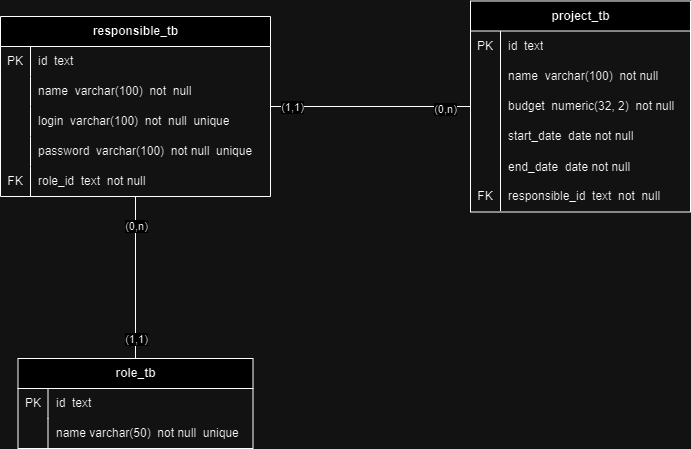

The diagram above was exported from draw.io. Its source (the exported page's mxGraphModel, read from the mxfile embedded in the PNG):
<mxGraphModel dx="1434" dy="790" grid="1" gridSize="10" guides="1" tooltips="1" connect="1" arrows="1" fold="1" page="1" pageScale="1" pageWidth="850" pageHeight="1100" math="0" shadow="0" extFonts="Permanent Marker^https://fonts.googleapis.com/css?family=Permanent+Marker">
  <root>
    <mxCell id="0" />
    <mxCell id="1" parent="0" />
    <mxCell id="QvT4543Tfit5pEQDGJ2K-1" value="responsible_tb" style="shape=table;startSize=30;container=1;collapsible=1;childLayout=tableLayout;fixedRows=1;rowLines=0;fontStyle=1;align=center;resizeLast=1;html=1;" parent="1" vertex="1">
      <mxGeometry x="80" y="88" width="270" height="180" as="geometry" />
    </mxCell>
    <mxCell id="QvT4543Tfit5pEQDGJ2K-71" value="" style="shape=tableRow;horizontal=0;startSize=0;swimlaneHead=0;swimlaneBody=0;fillColor=none;collapsible=0;dropTarget=0;points=[[0,0.5],[1,0.5]];portConstraint=eastwest;top=0;left=0;right=0;bottom=0;" parent="QvT4543Tfit5pEQDGJ2K-1" vertex="1">
      <mxGeometry y="30" width="270" height="30" as="geometry" />
    </mxCell>
    <mxCell id="QvT4543Tfit5pEQDGJ2K-72" value="PK" style="shape=partialRectangle;connectable=0;fillColor=none;top=0;left=0;bottom=0;right=0;fontStyle=0;overflow=hidden;whiteSpace=wrap;html=1;" parent="QvT4543Tfit5pEQDGJ2K-71" vertex="1">
      <mxGeometry width="30" height="30" as="geometry">
        <mxRectangle width="30" height="30" as="alternateBounds" />
      </mxGeometry>
    </mxCell>
    <mxCell id="QvT4543Tfit5pEQDGJ2K-73" value="id&amp;nbsp; text&amp;nbsp;" style="shape=partialRectangle;connectable=0;fillColor=none;top=0;left=0;bottom=0;right=0;align=left;spacingLeft=6;fontStyle=0;overflow=hidden;whiteSpace=wrap;html=1;" parent="QvT4543Tfit5pEQDGJ2K-71" vertex="1">
      <mxGeometry x="30" width="240" height="30" as="geometry">
        <mxRectangle width="240" height="30" as="alternateBounds" />
      </mxGeometry>
    </mxCell>
    <mxCell id="QvT4543Tfit5pEQDGJ2K-5" value="" style="shape=tableRow;horizontal=0;startSize=0;swimlaneHead=0;swimlaneBody=0;fillColor=none;collapsible=0;dropTarget=0;points=[[0,0.5],[1,0.5]];portConstraint=eastwest;top=0;left=0;right=0;bottom=0;" parent="QvT4543Tfit5pEQDGJ2K-1" vertex="1">
      <mxGeometry y="60" width="270" height="30" as="geometry" />
    </mxCell>
    <mxCell id="QvT4543Tfit5pEQDGJ2K-6" value="" style="shape=partialRectangle;connectable=0;fillColor=none;top=0;left=0;bottom=0;right=0;editable=1;overflow=hidden;whiteSpace=wrap;html=1;" parent="QvT4543Tfit5pEQDGJ2K-5" vertex="1">
      <mxGeometry width="30" height="30" as="geometry">
        <mxRectangle width="30" height="30" as="alternateBounds" />
      </mxGeometry>
    </mxCell>
    <mxCell id="QvT4543Tfit5pEQDGJ2K-7" value="name&amp;nbsp; varchar(100)&amp;nbsp; not&amp;nbsp; null" style="shape=partialRectangle;connectable=0;fillColor=none;top=0;left=0;bottom=0;right=0;align=left;spacingLeft=6;overflow=hidden;whiteSpace=wrap;html=1;" parent="QvT4543Tfit5pEQDGJ2K-5" vertex="1">
      <mxGeometry x="30" width="240" height="30" as="geometry">
        <mxRectangle width="240" height="30" as="alternateBounds" />
      </mxGeometry>
    </mxCell>
    <mxCell id="QvT4543Tfit5pEQDGJ2K-8" value="" style="shape=tableRow;horizontal=0;startSize=0;swimlaneHead=0;swimlaneBody=0;fillColor=none;collapsible=0;dropTarget=0;points=[[0,0.5],[1,0.5]];portConstraint=eastwest;top=0;left=0;right=0;bottom=0;" parent="QvT4543Tfit5pEQDGJ2K-1" vertex="1">
      <mxGeometry y="90" width="270" height="30" as="geometry" />
    </mxCell>
    <mxCell id="QvT4543Tfit5pEQDGJ2K-9" value="" style="shape=partialRectangle;connectable=0;fillColor=none;top=0;left=0;bottom=0;right=0;editable=1;overflow=hidden;whiteSpace=wrap;html=1;" parent="QvT4543Tfit5pEQDGJ2K-8" vertex="1">
      <mxGeometry width="30" height="30" as="geometry">
        <mxRectangle width="30" height="30" as="alternateBounds" />
      </mxGeometry>
    </mxCell>
    <mxCell id="QvT4543Tfit5pEQDGJ2K-10" value="login&amp;nbsp; varchar(100)&amp;nbsp; not&amp;nbsp; null&amp;nbsp; unique" style="shape=partialRectangle;connectable=0;fillColor=none;top=0;left=0;bottom=0;right=0;align=left;spacingLeft=6;overflow=hidden;whiteSpace=wrap;html=1;" parent="QvT4543Tfit5pEQDGJ2K-8" vertex="1">
      <mxGeometry x="30" width="240" height="30" as="geometry">
        <mxRectangle width="240" height="30" as="alternateBounds" />
      </mxGeometry>
    </mxCell>
    <mxCell id="QvT4543Tfit5pEQDGJ2K-11" value="" style="shape=tableRow;horizontal=0;startSize=0;swimlaneHead=0;swimlaneBody=0;fillColor=none;collapsible=0;dropTarget=0;points=[[0,0.5],[1,0.5]];portConstraint=eastwest;top=0;left=0;right=0;bottom=0;" parent="QvT4543Tfit5pEQDGJ2K-1" vertex="1">
      <mxGeometry y="120" width="270" height="30" as="geometry" />
    </mxCell>
    <mxCell id="QvT4543Tfit5pEQDGJ2K-12" value="" style="shape=partialRectangle;connectable=0;fillColor=none;top=0;left=0;bottom=0;right=0;editable=1;overflow=hidden;whiteSpace=wrap;html=1;" parent="QvT4543Tfit5pEQDGJ2K-11" vertex="1">
      <mxGeometry width="30" height="30" as="geometry">
        <mxRectangle width="30" height="30" as="alternateBounds" />
      </mxGeometry>
    </mxCell>
    <mxCell id="QvT4543Tfit5pEQDGJ2K-13" value="password&amp;nbsp; varchar(100)&amp;nbsp; not null&amp;nbsp; unique" style="shape=partialRectangle;connectable=0;fillColor=none;top=0;left=0;bottom=0;right=0;align=left;spacingLeft=6;overflow=hidden;whiteSpace=wrap;html=1;" parent="QvT4543Tfit5pEQDGJ2K-11" vertex="1">
      <mxGeometry x="30" width="240" height="30" as="geometry">
        <mxRectangle width="240" height="30" as="alternateBounds" />
      </mxGeometry>
    </mxCell>
    <mxCell id="QvT4543Tfit5pEQDGJ2K-63" value="" style="shape=tableRow;horizontal=0;startSize=0;swimlaneHead=0;swimlaneBody=0;fillColor=none;collapsible=0;dropTarget=0;points=[[0,0.5],[1,0.5]];portConstraint=eastwest;top=0;left=0;right=0;bottom=0;" parent="QvT4543Tfit5pEQDGJ2K-1" vertex="1">
      <mxGeometry y="150" width="270" height="30" as="geometry" />
    </mxCell>
    <mxCell id="QvT4543Tfit5pEQDGJ2K-64" value="FK" style="shape=partialRectangle;connectable=0;fillColor=none;top=0;left=0;bottom=0;right=0;fontStyle=0;overflow=hidden;whiteSpace=wrap;html=1;" parent="QvT4543Tfit5pEQDGJ2K-63" vertex="1">
      <mxGeometry width="30" height="30" as="geometry">
        <mxRectangle width="30" height="30" as="alternateBounds" />
      </mxGeometry>
    </mxCell>
    <mxCell id="QvT4543Tfit5pEQDGJ2K-65" value="role_id&amp;nbsp; text&amp;nbsp; not null&amp;nbsp;" style="shape=partialRectangle;connectable=0;fillColor=none;top=0;left=0;bottom=0;right=0;align=left;spacingLeft=6;fontStyle=0;overflow=hidden;whiteSpace=wrap;html=1;" parent="QvT4543Tfit5pEQDGJ2K-63" vertex="1">
      <mxGeometry x="30" width="240" height="30" as="geometry">
        <mxRectangle width="240" height="30" as="alternateBounds" />
      </mxGeometry>
    </mxCell>
    <mxCell id="QvT4543Tfit5pEQDGJ2K-14" value="role_tb" style="shape=table;startSize=30;container=1;collapsible=1;childLayout=tableLayout;fixedRows=1;rowLines=0;fontStyle=1;align=center;resizeLast=1;html=1;" parent="1" vertex="1">
      <mxGeometry x="97.5" y="430" width="235" height="90" as="geometry" />
    </mxCell>
    <mxCell id="QvT4543Tfit5pEQDGJ2K-67" value="" style="shape=tableRow;horizontal=0;startSize=0;swimlaneHead=0;swimlaneBody=0;fillColor=none;collapsible=0;dropTarget=0;points=[[0,0.5],[1,0.5]];portConstraint=eastwest;top=0;left=0;right=0;bottom=0;" parent="QvT4543Tfit5pEQDGJ2K-14" vertex="1">
      <mxGeometry y="30" width="235" height="30" as="geometry" />
    </mxCell>
    <mxCell id="QvT4543Tfit5pEQDGJ2K-68" value="PK" style="shape=partialRectangle;connectable=0;fillColor=none;top=0;left=0;bottom=0;right=0;fontStyle=0;overflow=hidden;whiteSpace=wrap;html=1;" parent="QvT4543Tfit5pEQDGJ2K-67" vertex="1">
      <mxGeometry width="30" height="30" as="geometry">
        <mxRectangle width="30" height="30" as="alternateBounds" />
      </mxGeometry>
    </mxCell>
    <mxCell id="QvT4543Tfit5pEQDGJ2K-69" value="id&amp;nbsp; text&amp;nbsp;" style="shape=partialRectangle;connectable=0;fillColor=none;top=0;left=0;bottom=0;right=0;align=left;spacingLeft=6;fontStyle=0;overflow=hidden;whiteSpace=wrap;html=1;" parent="QvT4543Tfit5pEQDGJ2K-67" vertex="1">
      <mxGeometry x="30" width="205" height="30" as="geometry">
        <mxRectangle width="205" height="30" as="alternateBounds" />
      </mxGeometry>
    </mxCell>
    <mxCell id="QvT4543Tfit5pEQDGJ2K-18" value="" style="shape=tableRow;horizontal=0;startSize=0;swimlaneHead=0;swimlaneBody=0;fillColor=none;collapsible=0;dropTarget=0;points=[[0,0.5],[1,0.5]];portConstraint=eastwest;top=0;left=0;right=0;bottom=0;" parent="QvT4543Tfit5pEQDGJ2K-14" vertex="1">
      <mxGeometry y="60" width="235" height="30" as="geometry" />
    </mxCell>
    <mxCell id="QvT4543Tfit5pEQDGJ2K-19" value="" style="shape=partialRectangle;connectable=0;fillColor=none;top=0;left=0;bottom=0;right=0;editable=1;overflow=hidden;whiteSpace=wrap;html=1;" parent="QvT4543Tfit5pEQDGJ2K-18" vertex="1">
      <mxGeometry width="30" height="30" as="geometry">
        <mxRectangle width="30" height="30" as="alternateBounds" />
      </mxGeometry>
    </mxCell>
    <mxCell id="QvT4543Tfit5pEQDGJ2K-20" value="name varchar(50)&amp;nbsp; not null&amp;nbsp; unique&amp;nbsp;&amp;nbsp;" style="shape=partialRectangle;connectable=0;fillColor=none;top=0;left=0;bottom=0;right=0;align=left;spacingLeft=6;overflow=hidden;whiteSpace=wrap;html=1;" parent="QvT4543Tfit5pEQDGJ2K-18" vertex="1">
      <mxGeometry x="30" width="205" height="30" as="geometry">
        <mxRectangle width="205" height="30" as="alternateBounds" />
      </mxGeometry>
    </mxCell>
    <mxCell id="QvT4543Tfit5pEQDGJ2K-27" value="" style="endArrow=none;html=1;rounded=0;" parent="1" source="QvT4543Tfit5pEQDGJ2K-1" target="QvT4543Tfit5pEQDGJ2K-14" edge="1">
      <mxGeometry relative="1" as="geometry">
        <mxPoint x="340" y="410" as="sourcePoint" />
        <mxPoint x="500" y="410" as="targetPoint" />
      </mxGeometry>
    </mxCell>
    <mxCell id="QvT4543Tfit5pEQDGJ2K-48" value="(1,1)" style="edgeLabel;html=1;align=center;verticalAlign=middle;resizable=0;points=[];" parent="QvT4543Tfit5pEQDGJ2K-27" vertex="1" connectable="0">
      <mxGeometry x="0.7556" y="1" relative="1" as="geometry">
        <mxPoint x="-1" as="offset" />
      </mxGeometry>
    </mxCell>
    <mxCell id="QvT4543Tfit5pEQDGJ2K-49" value="(0,n)" style="edgeLabel;html=1;align=center;verticalAlign=middle;resizable=0;points=[];" parent="QvT4543Tfit5pEQDGJ2K-27" vertex="1" connectable="0">
      <mxGeometry x="-0.6444" relative="1" as="geometry">
        <mxPoint as="offset" />
      </mxGeometry>
    </mxCell>
    <mxCell id="QvT4543Tfit5pEQDGJ2K-28" value="project_tb" style="shape=table;startSize=30;container=1;collapsible=1;childLayout=tableLayout;fixedRows=1;rowLines=0;fontStyle=1;align=center;resizeLast=1;html=1;" parent="1" vertex="1">
      <mxGeometry x="550" y="72.5" width="220" height="211" as="geometry" />
    </mxCell>
    <mxCell id="QvT4543Tfit5pEQDGJ2K-55" value="" style="shape=tableRow;horizontal=0;startSize=0;swimlaneHead=0;swimlaneBody=0;fillColor=none;collapsible=0;dropTarget=0;points=[[0,0.5],[1,0.5]];portConstraint=eastwest;top=0;left=0;right=0;bottom=0;" parent="QvT4543Tfit5pEQDGJ2K-28" vertex="1">
      <mxGeometry y="30" width="220" height="30" as="geometry" />
    </mxCell>
    <mxCell id="QvT4543Tfit5pEQDGJ2K-56" value="PK" style="shape=partialRectangle;connectable=0;fillColor=none;top=0;left=0;bottom=0;right=0;fontStyle=0;overflow=hidden;whiteSpace=wrap;html=1;" parent="QvT4543Tfit5pEQDGJ2K-55" vertex="1">
      <mxGeometry width="30" height="30" as="geometry">
        <mxRectangle width="30" height="30" as="alternateBounds" />
      </mxGeometry>
    </mxCell>
    <mxCell id="QvT4543Tfit5pEQDGJ2K-57" value="id&amp;nbsp; text" style="shape=partialRectangle;connectable=0;fillColor=none;top=0;left=0;bottom=0;right=0;align=left;spacingLeft=6;fontStyle=0;overflow=hidden;whiteSpace=wrap;html=1;" parent="QvT4543Tfit5pEQDGJ2K-55" vertex="1">
      <mxGeometry x="30" width="190" height="30" as="geometry">
        <mxRectangle width="190" height="30" as="alternateBounds" />
      </mxGeometry>
    </mxCell>
    <mxCell id="QvT4543Tfit5pEQDGJ2K-32" value="" style="shape=tableRow;horizontal=0;startSize=0;swimlaneHead=0;swimlaneBody=0;fillColor=none;collapsible=0;dropTarget=0;points=[[0,0.5],[1,0.5]];portConstraint=eastwest;top=0;left=0;right=0;bottom=0;" parent="QvT4543Tfit5pEQDGJ2K-28" vertex="1">
      <mxGeometry y="60" width="220" height="30" as="geometry" />
    </mxCell>
    <mxCell id="QvT4543Tfit5pEQDGJ2K-33" value="" style="shape=partialRectangle;connectable=0;fillColor=none;top=0;left=0;bottom=0;right=0;editable=1;overflow=hidden;whiteSpace=wrap;html=1;" parent="QvT4543Tfit5pEQDGJ2K-32" vertex="1">
      <mxGeometry width="30" height="30" as="geometry">
        <mxRectangle width="30" height="30" as="alternateBounds" />
      </mxGeometry>
    </mxCell>
    <mxCell id="QvT4543Tfit5pEQDGJ2K-34" value="name&amp;nbsp; varchar(100)&amp;nbsp; not null" style="shape=partialRectangle;connectable=0;fillColor=none;top=0;left=0;bottom=0;right=0;align=left;spacingLeft=6;overflow=hidden;whiteSpace=wrap;html=1;" parent="QvT4543Tfit5pEQDGJ2K-32" vertex="1">
      <mxGeometry x="30" width="190" height="30" as="geometry">
        <mxRectangle width="190" height="30" as="alternateBounds" />
      </mxGeometry>
    </mxCell>
    <mxCell id="QvT4543Tfit5pEQDGJ2K-35" value="" style="shape=tableRow;horizontal=0;startSize=0;swimlaneHead=0;swimlaneBody=0;fillColor=none;collapsible=0;dropTarget=0;points=[[0,0.5],[1,0.5]];portConstraint=eastwest;top=0;left=0;right=0;bottom=0;" parent="QvT4543Tfit5pEQDGJ2K-28" vertex="1">
      <mxGeometry y="90" width="220" height="30" as="geometry" />
    </mxCell>
    <mxCell id="QvT4543Tfit5pEQDGJ2K-36" value="" style="shape=partialRectangle;connectable=0;fillColor=none;top=0;left=0;bottom=0;right=0;editable=1;overflow=hidden;whiteSpace=wrap;html=1;" parent="QvT4543Tfit5pEQDGJ2K-35" vertex="1">
      <mxGeometry width="30" height="30" as="geometry">
        <mxRectangle width="30" height="30" as="alternateBounds" />
      </mxGeometry>
    </mxCell>
    <mxCell id="QvT4543Tfit5pEQDGJ2K-37" value="budget&amp;nbsp; numeric(32, 2)&amp;nbsp; not null&amp;nbsp;&amp;nbsp;" style="shape=partialRectangle;connectable=0;fillColor=none;top=0;left=0;bottom=0;right=0;align=left;spacingLeft=6;overflow=hidden;whiteSpace=wrap;html=1;" parent="QvT4543Tfit5pEQDGJ2K-35" vertex="1">
      <mxGeometry x="30" width="190" height="30" as="geometry">
        <mxRectangle width="190" height="30" as="alternateBounds" />
      </mxGeometry>
    </mxCell>
    <mxCell id="QvT4543Tfit5pEQDGJ2K-38" value="" style="shape=tableRow;horizontal=0;startSize=0;swimlaneHead=0;swimlaneBody=0;fillColor=none;collapsible=0;dropTarget=0;points=[[0,0.5],[1,0.5]];portConstraint=eastwest;top=0;left=0;right=0;bottom=0;" parent="QvT4543Tfit5pEQDGJ2K-28" vertex="1">
      <mxGeometry y="120" width="220" height="30" as="geometry" />
    </mxCell>
    <mxCell id="QvT4543Tfit5pEQDGJ2K-39" value="" style="shape=partialRectangle;connectable=0;fillColor=none;top=0;left=0;bottom=0;right=0;editable=1;overflow=hidden;whiteSpace=wrap;html=1;" parent="QvT4543Tfit5pEQDGJ2K-38" vertex="1">
      <mxGeometry width="30" height="30" as="geometry">
        <mxRectangle width="30" height="30" as="alternateBounds" />
      </mxGeometry>
    </mxCell>
    <mxCell id="QvT4543Tfit5pEQDGJ2K-40" value="start_date&amp;nbsp; date not null" style="shape=partialRectangle;connectable=0;fillColor=none;top=0;left=0;bottom=0;right=0;align=left;spacingLeft=6;overflow=hidden;whiteSpace=wrap;html=1;" parent="QvT4543Tfit5pEQDGJ2K-38" vertex="1">
      <mxGeometry x="30" width="190" height="30" as="geometry">
        <mxRectangle width="190" height="30" as="alternateBounds" />
      </mxGeometry>
    </mxCell>
    <mxCell id="QvT4543Tfit5pEQDGJ2K-43" value="" style="shape=tableRow;horizontal=0;startSize=0;swimlaneHead=0;swimlaneBody=0;fillColor=none;collapsible=0;dropTarget=0;points=[[0,0.5],[1,0.5]];portConstraint=eastwest;top=0;left=0;right=0;bottom=0;" parent="QvT4543Tfit5pEQDGJ2K-28" vertex="1">
      <mxGeometry y="150" width="220" height="30" as="geometry" />
    </mxCell>
    <mxCell id="QvT4543Tfit5pEQDGJ2K-44" value="" style="shape=partialRectangle;connectable=0;fillColor=none;top=0;left=0;bottom=0;right=0;editable=1;overflow=hidden;" parent="QvT4543Tfit5pEQDGJ2K-43" vertex="1">
      <mxGeometry width="30" height="30" as="geometry">
        <mxRectangle width="30" height="30" as="alternateBounds" />
      </mxGeometry>
    </mxCell>
    <mxCell id="QvT4543Tfit5pEQDGJ2K-45" value="end_date  date not null" style="shape=partialRectangle;connectable=0;fillColor=none;top=0;left=0;bottom=0;right=0;align=left;spacingLeft=6;overflow=hidden;" parent="QvT4543Tfit5pEQDGJ2K-43" vertex="1">
      <mxGeometry x="30" width="190" height="30" as="geometry">
        <mxRectangle width="190" height="30" as="alternateBounds" />
      </mxGeometry>
    </mxCell>
    <mxCell id="QvT4543Tfit5pEQDGJ2K-51" value="" style="shape=tableRow;horizontal=0;startSize=0;swimlaneHead=0;swimlaneBody=0;fillColor=none;collapsible=0;dropTarget=0;points=[[0,0.5],[1,0.5]];portConstraint=eastwest;top=0;left=0;right=0;bottom=0;" parent="QvT4543Tfit5pEQDGJ2K-28" vertex="1">
      <mxGeometry y="180" width="220" height="30" as="geometry" />
    </mxCell>
    <mxCell id="QvT4543Tfit5pEQDGJ2K-52" value="FK" style="shape=partialRectangle;connectable=0;fillColor=none;top=0;left=0;bottom=0;right=0;fontStyle=0;overflow=hidden;whiteSpace=wrap;html=1;" parent="QvT4543Tfit5pEQDGJ2K-51" vertex="1">
      <mxGeometry width="30" height="30" as="geometry">
        <mxRectangle width="30" height="30" as="alternateBounds" />
      </mxGeometry>
    </mxCell>
    <mxCell id="QvT4543Tfit5pEQDGJ2K-53" value="responsible_id&amp;nbsp; text&amp;nbsp; not&amp;nbsp; null" style="shape=partialRectangle;connectable=0;fillColor=none;top=0;left=0;bottom=0;right=0;align=left;spacingLeft=6;fontStyle=0;overflow=hidden;whiteSpace=wrap;html=1;" parent="QvT4543Tfit5pEQDGJ2K-51" vertex="1">
      <mxGeometry x="30" width="190" height="30" as="geometry">
        <mxRectangle width="190" height="30" as="alternateBounds" />
      </mxGeometry>
    </mxCell>
    <mxCell id="QvT4543Tfit5pEQDGJ2K-41" value="" style="endArrow=none;html=1;rounded=0;" parent="1" source="QvT4543Tfit5pEQDGJ2K-1" target="QvT4543Tfit5pEQDGJ2K-28" edge="1">
      <mxGeometry relative="1" as="geometry">
        <mxPoint x="340" y="410" as="sourcePoint" />
        <mxPoint x="500" y="410" as="targetPoint" />
      </mxGeometry>
    </mxCell>
    <mxCell id="QvT4543Tfit5pEQDGJ2K-46" value="(0,n)" style="edgeLabel;html=1;align=center;verticalAlign=middle;resizable=0;points=[];" parent="QvT4543Tfit5pEQDGJ2K-41" vertex="1" connectable="0">
      <mxGeometry x="0.9103" y="-2" relative="1" as="geometry">
        <mxPoint x="-17" as="offset" />
      </mxGeometry>
    </mxCell>
    <mxCell id="QvT4543Tfit5pEQDGJ2K-47" value="(1,1)" style="edgeLabel;html=1;align=center;verticalAlign=middle;resizable=0;points=[];" parent="QvT4543Tfit5pEQDGJ2K-41" vertex="1" connectable="0">
      <mxGeometry x="-0.7931" relative="1" as="geometry">
        <mxPoint as="offset" />
      </mxGeometry>
    </mxCell>
  </root>
</mxGraphModel>